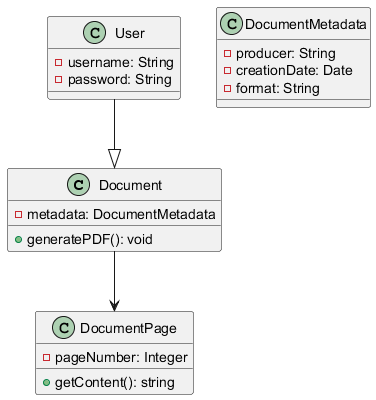

The diagram above was rendered by PlantUML. Its source (embedded in the PNG):
@startuml
class Document {
    - metadata: DocumentMetadata
    + generatePDF(): void
}

class DocumentMetadata {
    - producer: String
    - creationDate: Date
    - format: String
}

class User {
    - username: String
    - password: String
}

User --|> Document

Document --> DocumentPage

class DocumentPage {
    - pageNumber: Integer
    + getContent(): string
}

@enduml